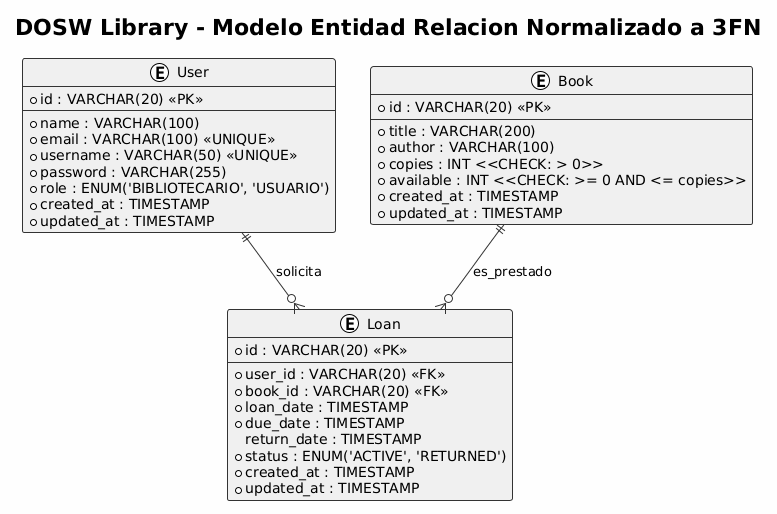

The diagram above was rendered by PlantUML. Its source (embedded in the PNG):
@startuml
!theme plain
skinparam backgroundColor #FEFEFE
skinparam classBackgroundColor #F0F0F0
skinparam classBorderColor #333333
skinparam arrowColor #333333
skinparam shadowing false

title DOSW Library - Modelo Entidad Relacion Normalizado a 3FN

entity User {
    *id : VARCHAR(20) <<PK>>
    --
    *name : VARCHAR(100)
    *email : VARCHAR(100) <<UNIQUE>>
    *username : VARCHAR(50) <<UNIQUE>>
    *password : VARCHAR(255)
    *role : ENUM('BIBLIOTECARIO', 'USUARIO')
    *created_at : TIMESTAMP
    *updated_at : TIMESTAMP
}

entity Book {
    *id : VARCHAR(20) <<PK>>
    --
    *title : VARCHAR(200)
    *author : VARCHAR(100)
    *copies : INT <<CHECK: > 0>>
    *available : INT <<CHECK: >= 0 AND <= copies>>
    *created_at : TIMESTAMP
    *updated_at : TIMESTAMP
}

entity Loan {
    *id : VARCHAR(20) <<PK>>
    --
    *user_id : VARCHAR(20) <<FK>>
    *book_id : VARCHAR(20) <<FK>>
    *loan_date : TIMESTAMP
    *due_date : TIMESTAMP
    return_date : TIMESTAMP
    *status : ENUM('ACTIVE', 'RETURNED')
    *created_at : TIMESTAMP
    *updated_at : TIMESTAMP
}

User ||--o{ Loan : solicita
Book ||--o{ Loan : es_prestado
@enduml